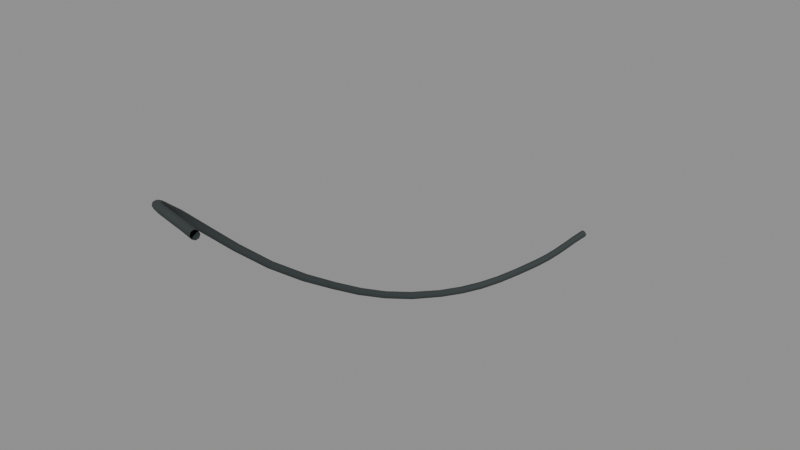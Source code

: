 # Source: model.blend  (saved by Blender 5.2.45; exported with 4.5.12 LTS)
import bpy
from mathutils import Matrix  # noqa: F401  (used for matrix-valued properties, if any)

bpy.ops.wm.read_factory_settings(use_empty=True)
scene = bpy.context.scene
scene.name = 'Scene'

# ---- materials (node trees are filled in below, after node groups)
mat_loft_cable = bpy.data.materials.new('loft_cable')
mat_loft_cable.diffuse_color = (0.03434, 0.04374, 0.04374, 1.0)

# ---- material node trees
mat_loft_cable.use_nodes = True; mat_loft_cable.node_tree.nodes.clear()
_N = mat_loft_cable.node_tree.nodes; _L = mat_loft_cable.node_tree.links
n0 = _N.new('ShaderNodeBsdfPrincipled'); n0.name = 'Principled BSDF'; n0.location = (-200, 100)
n0.inputs[0].default_value = (0.03434, 0.04374, 0.04374, 1.0)
n0.inputs[2].default_value = 0.86
n0.inputs[10].default_value = 0.005
n1 = _N.new('ShaderNodeOutputMaterial'); n1.name = 'Material Output'; n1.location = (200, 100)
_L.new(n0.outputs[0], n1.inputs[0])
n1.is_active_output = True

# ---- meshes
me_cable_resting_against_west_wall = bpy.data.meshes.new('Cable resting against west wall')
me_cable_resting_against_west_wall.from_pydata([(-0.007136, -0.009971, 2.282), (-0.003116, 0.001402, 2.287), (0.00273, 0.01195, 2.282), (0.006976, 0.0155, 2.27), (0.007136, 0.009971, 2.258), (0.003116, -0.001402, 2.253), (-0.00273, -0.01195, 2.258), (-0.006976, -0.0155, 2.27), (-0.09765, 0.02341, 2.268), (-0.09441, 0.03509, 2.273), (-0.09018, 0.04626, 2.267), (-0.08744, 0.05039, 2.255), (-0.08779, 0.04506, 2.243), (-0.09103, 0.03338, 2.239), (-0.09526, 0.02221, 2.244), (-0.098, 0.01808, 2.256), (-0.1861, 0.04832, 2.261), (-0.1831, 0.06006, 2.265), (-0.1792, 0.07135, 2.26), (-0.1768, 0.07559, 2.248), (-0.1773, 0.07029, 2.236), (-0.1804, 0.05856, 2.232), (-0.1842, 0.04727, 2.237), (-0.1866, 0.04303, 2.249), (-0.2707, 0.07496, 2.252), (-0.267, 0.08645, 2.256), (-0.2617, 0.09725, 2.251), (-0.258, 0.101, 2.24), (-0.258, 0.09557, 2.228), (-0.2617, 0.08408, 2.223), (-0.267, 0.07328, 2.228), (-0.2707, 0.06951, 2.24), (-0.3483, 0.1139, 2.231), (-0.3431, 0.1247, 2.236), (-0.335, 0.1339, 2.232), (-0.3286, 0.1363, 2.221), (-0.3277, 0.1304, 2.209), (-0.3329, 0.1196, 2.204), (-0.341, 0.1103, 2.208), (-0.3474, 0.108, 2.219), (-0.414, 0.1753, 2.188), (-0.4077, 0.1849, 2.194), (-0.3968, 0.1916, 2.192), (-0.3878, 0.1916, 2.183), (-0.386, 0.1847, 2.172), (-0.3923, 0.1751, 2.166), (-0.4032, 0.1684, 2.168), (-0.4122, 0.1684, 2.177), (-0.4886, 0.3121, 2.076), (-0.4816, 0.3206, 2.083), (-0.4692, 0.3245, 2.083), (-0.4587, 0.3217, 2.076), (-0.4562, 0.3137, 2.066), (-0.4632, 0.3052, 2.059), (-0.4756, 0.3013, 2.059), (-0.4861, 0.3041, 2.066), (-0.5026, 0.4378, 1.957), (-0.4955, 0.4451, 1.965), (-0.4827, 0.4467, 1.968), (-0.4719, 0.4415, 1.963), (-0.4693, 0.4327, 1.953), (-0.4764, 0.4253, 1.945), (-0.4892, 0.4237, 1.943), (-0.5, 0.4289, 1.948), (-0.4797, 0.5623, 1.837), (-0.4727, 0.5688, 1.846), (-0.4601, 0.5691, 1.849), (-0.4494, 0.5629, 1.845), (-0.4468, 0.5539, 1.836), (-0.4538, 0.5474, 1.827), (-0.4664, 0.5471, 1.824), (-0.4771, 0.5533, 1.828), (-0.4435, 0.6967, 1.717), (-0.4366, 0.7027, 1.727), (-0.4241, 0.7028, 1.73), (-0.4133, 0.697, 1.726), (-0.4106, 0.6886, 1.716), (-0.4175, 0.6826, 1.707), (-0.43, 0.6825, 1.704), (-0.4408, 0.6884, 1.708), (-0.4167, 0.8532, 1.601), (-0.4098, 0.8588, 1.611), (-0.3972, 0.8593, 1.614), (-0.3862, 0.8544, 1.609), (-0.3833, 0.8468, 1.599), (-0.3902, 0.8412, 1.589), (-0.4028, 0.8407, 1.586), (-0.4138, 0.8456, 1.591), (-0.4008, 1.006, 1.501), (-0.394, 1.011, 1.511), (-0.3814, 1.012, 1.514), (-0.3704, 1.007, 1.509), (-0.3674, 1.0, 1.499), (-0.3743, 0.995, 1.489), (-0.3869, 0.9945, 1.486), (-0.3979, 0.9991, 1.491), (-0.3812, 1.146, 1.417), (-0.3745, 1.15, 1.428), (-0.362, 1.15, 1.431), (-0.351, 1.146, 1.426), (-0.348, 1.139, 1.415), (-0.3547, 1.134, 1.405), (-0.3672, 1.134, 1.401), (-0.3782, 1.139, 1.407), (-0.3576, 1.283, 1.347), (-0.3511, 1.287, 1.357), (-0.3386, 1.287, 1.361), (-0.3276, 1.282, 1.356), (-0.3244, 1.276, 1.344), (-0.331, 1.273, 1.334), (-0.3435, 1.273, 1.33), (-0.3545, 1.278, 1.335), (-0.3296, 1.432, 1.286), (-0.3232, 1.435, 1.297), (-0.3108, 1.434, 1.3), (-0.2997, 1.43, 1.295), (-0.2964, 1.425, 1.283), (-0.3028, 1.422, 1.272), (-0.3152, 1.423, 1.268), (-0.3262, 1.427, 1.274), (-0.2966, 1.604, 1.231), (-0.2904, 1.605, 1.242), (-0.2781, 1.604, 1.246), (-0.2669, 1.6, 1.241), (-0.2634, 1.596, 1.229), (-0.2696, 1.595, 1.218), (-0.2819, 1.596, 1.214), (-0.2931, 1.6, 1.219), (-0.2705, 1.731, 1.201), (-0.2645, 1.732, 1.213), (-0.2523, 1.73, 1.217), (-0.2411, 1.726, 1.211), (-0.2374, 1.723, 1.199), (-0.2434, 1.723, 1.188), (-0.2556, 1.724, 1.183), (-0.2668, 1.728, 1.189), (-0.2443, 1.845, 1.185), (-0.2385, 1.845, 1.197), (-0.2265, 1.843, 1.201), (-0.2152, 1.84, 1.195), (-0.2113, 1.838, 1.183), (-0.2171, 1.838, 1.171), (-0.2291, 1.84, 1.167), (-0.2404, 1.843, 1.173), (-0.2182, 1.956, 1.179), (-0.2126, 1.955, 1.19), (-0.2006, 1.952, 1.195), (-0.1892, 1.95, 1.189), (-0.1851, 1.948, 1.177), (-0.1907, 1.949, 1.165), (-0.2028, 1.952, 1.161), (-0.2141, 1.955, 1.166), (-0.1923, 2.072, 1.179), (-0.1868, 2.071, 1.19), (-0.1747, 2.068, 1.195), (-0.1633, 2.066, 1.189), (-0.1591, 2.065, 1.177), (-0.1646, 2.066, 1.165), (-0.1766, 2.069, 1.161), (-0.1881, 2.071, 1.166), (-0.1667, 2.203, 1.181), (-0.1612, 2.202, 1.193), (-0.1491, 2.199, 1.197), (-0.1376, 2.197, 1.191), (-0.1333, 2.197, 1.179), (-0.1388, 2.198, 1.167), (-0.1509, 2.201, 1.163), (-0.1624, 2.203, 1.169), (-0.154, 2.278, 1.184), (-0.1486, 2.277, 1.196), (-0.1365, 2.274, 1.2), (-0.1248, 2.273, 1.195), (-0.1205, 2.273, 1.183), (-0.1259, 2.275, 1.171), (-0.138, 2.277, 1.167), (-0.1496, 2.279, 1.172), (-0.1442, 2.345, 1.191), (-0.1389, 2.343, 1.203), (-0.1268, 2.341, 1.207), (-0.1151, 2.34, 1.202), (-0.1106, 2.341, 1.19), (-0.116, 2.343, 1.178), (-0.1281, 2.345, 1.174), (-0.1398, 2.346, 1.179), (-0.1358, 2.409, 1.201), (-0.1305, 2.407, 1.212), (-0.1184, 2.405, 1.217), (-0.1066, 2.404, 1.211), (-0.1021, 2.405, 1.199), (-0.1075, 2.408, 1.187), (-0.1196, 2.41, 1.183), (-0.1313, 2.41, 1.189), (-0.1272, 2.476, 1.211), (-0.1218, 2.474, 1.223), (-0.1097, 2.472, 1.227), (-0.098, 2.471, 1.221), (-0.09349, 2.472, 1.209), (-0.09886, 2.475, 1.198), (-0.1109, 2.477, 1.193), (-0.1227, 2.477, 1.199), (-0.1168, 2.552, 1.221), (-0.1114, 2.55, 1.233), (-0.09933, 2.548, 1.237), (-0.08763, 2.547, 1.231), (-0.08318, 2.548, 1.219), (-0.08858, 2.55, 1.207), (-0.1007, 2.552, 1.203), (-0.1124, 2.553, 1.209)], [], [(0, 8, 15, 7), (1, 9, 8, 0), (2, 10, 9, 1), (3, 11, 10, 2), (4, 12, 11, 3), (5, 13, 12, 4), (6, 14, 13, 5), (7, 15, 14, 6), (8, 16, 23, 15), (9, 17, 16, 8), (10, 18, 17, 9), (11, 19, 18, 10), (12, 20, 19, 11), (13, 21, 20, 12), (14, 22, 21, 13), (15, 23, 22, 14), (16, 24, 31, 23), (17, 25, 24, 16), (18, 26, 25, 17), (19, 27, 26, 18), (20, 28, 27, 19), (21, 29, 28, 20), (22, 30, 29, 21), (23, 31, 30, 22), (24, 32, 39, 31), (25, 33, 32, 24), (26, 34, 33, 25), (27, 35, 34, 26), (28, 36, 35, 27), (29, 37, 36, 28), (30, 38, 37, 29), (31, 39, 38, 30), (32, 40, 47, 39), (33, 41, 40, 32), (34, 42, 41, 33), (35, 43, 42, 34), (36, 44, 43, 35), (37, 45, 44, 36), (38, 46, 45, 37), (39, 47, 46, 38), (40, 48, 55, 47), (41, 49, 48, 40), (42, 50, 49, 41), (43, 51, 50, 42), (44, 52, 51, 43), (45, 53, 52, 44), (46, 54, 53, 45), (47, 55, 54, 46), (48, 56, 63, 55), (49, 57, 56, 48), (50, 58, 57, 49), (51, 59, 58, 50), (52, 60, 59, 51), (53, 61, 60, 52), (54, 62, 61, 53), (55, 63, 62, 54), (56, 64, 71, 63), (57, 65, 64, 56), (58, 66, 65, 57), (59, 67, 66, 58), (60, 68, 67, 59), (61, 69, 68, 60), (62, 70, 69, 61), (63, 71, 70, 62), (64, 72, 79, 71), (65, 73, 72, 64), (66, 74, 73, 65), (67, 75, 74, 66), (68, 76, 75, 67), (69, 77, 76, 68), (70, 78, 77, 69), (71, 79, 78, 70), (72, 80, 87, 79), (73, 81, 80, 72), (74, 82, 81, 73), (75, 83, 82, 74), (76, 84, 83, 75), (77, 85, 84, 76), (78, 86, 85, 77), (79, 87, 86, 78), (80, 88, 95, 87), (81, 89, 88, 80), (82, 90, 89, 81), (83, 91, 90, 82), (84, 92, 91, 83), (85, 93, 92, 84), (86, 94, 93, 85), (87, 95, 94, 86), (88, 96, 103, 95), (89, 97, 96, 88), (90, 98, 97, 89), (91, 99, 98, 90), (92, 100, 99, 91), (93, 101, 100, 92), (94, 102, 101, 93), (95, 103, 102, 94), (96, 104, 111, 103), (97, 105, 104, 96), (98, 106, 105, 97), (99, 107, 106, 98), (100, 108, 107, 99), (101, 109, 108, 100), (102, 110, 109, 101), (103, 111, 110, 102), (104, 112, 119, 111), (105, 113, 112, 104), (106, 114, 113, 105), (107, 115, 114, 106), (108, 116, 115, 107), (109, 117, 116, 108), (110, 118, 117, 109), (111, 119, 118, 110), (112, 120, 127, 119), (113, 121, 120, 112), (114, 122, 121, 113), (115, 123, 122, 114), (116, 124, 123, 115), (117, 125, 124, 116), (118, 126, 125, 117), (119, 127, 126, 118), (120, 128, 135, 127), (121, 129, 128, 120), (122, 130, 129, 121), (123, 131, 130, 122), (124, 132, 131, 123), (125, 133, 132, 124), (126, 134, 133, 125), (127, 135, 134, 126), (128, 136, 143, 135), (129, 137, 136, 128), (130, 138, 137, 129), (131, 139, 138, 130), (132, 140, 139, 131), (133, 141, 140, 132), (134, 142, 141, 133), (135, 143, 142, 134), (136, 144, 151, 143), (137, 145, 144, 136), (138, 146, 145, 137), (139, 147, 146, 138), (140, 148, 147, 139), (141, 149, 148, 140), (142, 150, 149, 141), (143, 151, 150, 142), (144, 152, 159, 151), (145, 153, 152, 144), (146, 154, 153, 145), (147, 155, 154, 146), (148, 156, 155, 147), (149, 157, 156, 148), (150, 158, 157, 149), (151, 159, 158, 150), (152, 160, 167, 159), (153, 161, 160, 152), (154, 162, 161, 153), (155, 163, 162, 154), (156, 164, 163, 155), (157, 165, 164, 156), (158, 166, 165, 157), (159, 167, 166, 158), (160, 168, 175, 167), (161, 169, 168, 160), (162, 170, 169, 161), (163, 171, 170, 162), (164, 172, 171, 163), (165, 173, 172, 164), (166, 174, 173, 165), (167, 175, 174, 166), (168, 176, 183, 175), (169, 177, 176, 168), (170, 178, 177, 169), (171, 179, 178, 170), (172, 180, 179, 171), (173, 181, 180, 172), (174, 182, 181, 173), (175, 183, 182, 174), (176, 184, 191, 183), (177, 185, 184, 176), (178, 186, 185, 177), (179, 187, 186, 178), (180, 188, 187, 179), (181, 189, 188, 180), (182, 190, 189, 181), (183, 191, 190, 182), (184, 192, 199, 191), (185, 193, 192, 184), (186, 194, 193, 185), (187, 195, 194, 186), (188, 196, 195, 187), (189, 197, 196, 188), (190, 198, 197, 189), (191, 199, 198, 190), (192, 200, 207, 199), (193, 201, 200, 192), (194, 202, 201, 193), (195, 203, 202, 194), (196, 204, 203, 195), (197, 205, 204, 196), (198, 206, 205, 197), (199, 207, 206, 198)])
me_cable_resting_against_west_wall.polygons.foreach_set('use_smooth', [True] * 200)
_uv = me_cable_resting_against_west_wall.uv_layers.new(name='UVMap')
_uv.uv.foreach_set('vector', [0.0, 1.0, 0.04, 1.0, 0.04, 0.875, 0.0, 0.875, 0.0, 0.125, 0.04, 0.125, 0.04, 0.0, 0.0, 0.0, 0.0, 0.25, 0.04, 0.25, 0.04, 0.125, 0.0, 0.125, 0.0, 0.375, 0.04, 0.375, 0.04, 0.25, 0.0, 0.25, 0.0, 0.5, 0.04, 0.5, 0.04, 0.375, 0.0, 0.375, 0.0, 0.625, 0.04, 0.625, 0.04, 0.5, 0.0, 0.5, 0.0, 0.75, 0.04, 0.75, 0.04, 0.625, 0.0, 0.625, 0.0, 0.875, 0.04, 0.875, 0.04, 0.75, 0.0, 0.75, 0.04, 1.0, 0.08, 1.0, 0.08, 0.875, 0.04, 0.875, 0.04, 0.125, 0.08, 0.125, 0.08, 0.0, 0.04, 0.0, 0.04, 0.25, 0.08, 0.25, 0.08, 0.125, 0.04, 0.125, 0.04, 0.375, 0.08, 0.375, 0.08, 0.25, 0.04, 0.25, 0.04, 0.5, 0.08, 0.5, 0.08, 0.375, 0.04, 0.375, 0.04, 0.625, 0.08, 0.625, 0.08, 0.5, 0.04, 0.5, 0.04, 0.75, 0.08, 0.75, 0.08, 0.625, 0.04, 0.625, 0.04, 0.875, 0.08, 0.875, 0.08, 0.75, 0.04, 0.75, 0.08, 1.0, 0.12, 1.0, 0.12, 0.875, 0.08, 0.875, 0.08, 0.125, 0.12, 0.125, 0.12, 0.0, 0.08, 0.0, 0.08, 0.25, 0.12, 0.25, 0.12, 0.125, 0.08, 0.125, 0.08, 0.375, 0.12, 0.375, 0.12, 0.25, 0.08, 0.25, 0.08, 0.5, 0.12, 0.5, 0.12, 0.375, 0.08, 0.375, 0.08, 0.625, 0.12, 0.625, 0.12, 0.5, 0.08, 0.5, 0.08, 0.75, 0.12, 0.75, 0.12, 0.625, 0.08, 0.625, 0.08, 0.875, 0.12, 0.875, 0.12, 0.75, 0.08, 0.75, 0.12, 1.0, 0.16, 1.0, 0.16, 0.875, 0.12, 0.875, 0.12, 0.125, 0.16, 0.125, 0.16, 0.0, 0.12, 0.0, 0.12, 0.25, 0.16, 0.25, 0.16, 0.125, 0.12, 0.125, 0.12, 0.375, 0.16, 0.375, 0.16, 0.25, 0.12, 0.25, 0.12, 0.5, 0.16, 0.5, 0.16, 0.375, 0.12, 0.375, 0.12, 0.625, 0.16, 0.625, 0.16, 0.5, 0.12, 0.5, 0.12, 0.75, 0.16, 0.75, 0.16, 0.625, 0.12, 0.625, 0.12, 0.875, 0.16, 0.875, 0.16, 0.75, 0.12, 0.75, 0.16, 1.0, 0.2, 1.0, 0.2, 0.875, 0.16, 0.875, 0.16, 0.125, 0.2, 0.125, 0.2, 0.0, 0.16, 0.0, 0.16, 0.25, 0.2, 0.25, 0.2, 0.125, 0.16, 0.125, 0.16, 0.375, 0.2, 0.375, 0.2, 0.25, 0.16, 0.25, 0.16, 0.5, 0.2, 0.5, 0.2, 0.375, 0.16, 0.375, 0.16, 0.625, 0.2, 0.625, 0.2, 0.5, 0.16, 0.5, 0.16, 0.75, 0.2, 0.75, 0.2, 0.625, 0.16, 0.625, 0.16, 0.875, 0.2, 0.875, 0.2, 0.75, 0.16, 0.75, 0.2, 1.0, 0.24, 1.0, 0.24, 0.875, 0.2, 0.875, 0.2, 0.125, 0.24, 0.125, 0.24, 0.0, 0.2, 0.0, 0.2, 0.25, 0.24, 0.25, 0.24, 0.125, 0.2, 0.125, 0.2, 0.375, 0.24, 0.375, 0.24, 0.25, 0.2, 0.25, 0.2, 0.5, 0.24, 0.5, 0.24, 0.375, 0.2, 0.375, 0.2, 0.625, 0.24, 0.625, 0.24, 0.5, 0.2, 0.5, 0.2, 0.75, 0.24, 0.75, 0.24, 0.625, 0.2, 0.625, 0.2, 0.875, 0.24, 0.875, 0.24, 0.75, 0.2, 0.75, 0.24, 1.0, 0.28, 1.0, 0.28, 0.875, 0.24, 0.875, 0.24, 0.125, 0.28, 0.125, 0.28, 0.0, 0.24, 0.0, 0.24, 0.25, 0.28, 0.25, 0.28, 0.125, 0.24, 0.125, 0.24, 0.375, 0.28, 0.375, 0.28, 0.25, 0.24, 0.25, 0.24, 0.5, 0.28, 0.5, 0.28, 0.375, 0.24, 0.375, 0.24, 0.625, 0.28, 0.625, 0.28, 0.5, 0.24, 0.5, 0.24, 0.75, 0.28, 0.75, 0.28, 0.625, 0.24, 0.625, 0.24, 0.875, 0.28, 0.875, 0.28, 0.75, 0.24, 0.75, 0.28, 1.0, 0.32, 1.0, 0.32, 0.875, 0.28, 0.875, 0.28, 0.125, 0.32, 0.125, 0.32, 0.0, 0.28, 0.0, 0.28, 0.25, 0.32, 0.25, 0.32, 0.125, 0.28, 0.125, 0.28, 0.375, 0.32, 0.375, 0.32, 0.25, 0.28, 0.25, 0.28, 0.5, 0.32, 0.5, 0.32, 0.375, 0.28, 0.375, 0.28, 0.625, 0.32, 0.625, 0.32, 0.5, 0.28, 0.5, 0.28, 0.75, 0.32, 0.75, 0.32, 0.625, 0.28, 0.625, 0.28, 0.875, 0.32, 0.875, 0.32, 0.75, 0.28, 0.75, 0.32, 1.0, 0.36, 1.0, 0.36, 0.875, 0.32, 0.875, 0.32, 0.125, 0.36, 0.125, 0.36, 0.0, 0.32, 0.0, 0.32, 0.25, 0.36, 0.25, 0.36, 0.125, 0.32, 0.125, 0.32, 0.375, 0.36, 0.375, 0.36, 0.25, 0.32, 0.25, 0.32, 0.5, 0.36, 0.5, 0.36, 0.375, 0.32, 0.375, 0.32, 0.625, 0.36, 0.625, 0.36, 0.5, 0.32, 0.5, 0.32, 0.75, 0.36, 0.75, 0.36, 0.625, 0.32, 0.625, 0.32, 0.875, 0.36, 0.875, 0.36, 0.75, 0.32, 0.75, 0.36, 1.0, 0.4, 1.0, 0.4, 0.875, 0.36, 0.875, 0.36, 0.125, 0.4, 0.125, 0.4, 0.0, 0.36, 0.0, 0.36, 0.25, 0.4, 0.25, 0.4, 0.125, 0.36, 0.125, 0.36, 0.375, 0.4, 0.375, 0.4, 0.25, 0.36, 0.25, 0.36, 0.5, 0.4, 0.5, 0.4, 0.375, 0.36, 0.375, 0.36, 0.625, 0.4, 0.625, 0.4, 0.5, 0.36, 0.5, 0.36, 0.75, 0.4, 0.75, 0.4, 0.625, 0.36, 0.625, 0.36, 0.875, 0.4, 0.875, 0.4, 0.75, 0.36, 0.75, 0.4, 1.0, 0.44, 1.0, 0.44, 0.875, 0.4, 0.875, 0.4, 0.125, 0.44, 0.125, 0.44, 0.0, 0.4, 0.0, 0.4, 0.25, 0.44, 0.25, 0.44, 0.125, 0.4, 0.125, 0.4, 0.375, 0.44, 0.375, 0.44, 0.25, 0.4, 0.25, 0.4, 0.5, 0.44, 0.5, 0.44, 0.375, 0.4, 0.375, 0.4, 0.625, 0.44, 0.625, 0.44, 0.5, 0.4, 0.5, 0.4, 0.75, 0.44, 0.75, 0.44, 0.625, 0.4, 0.625, 0.4, 0.875, 0.44, 0.875, 0.44, 0.75, 0.4, 0.75, 0.44, 1.0, 0.48, 1.0, 0.48, 0.875, 0.44, 0.875, 0.44, 0.125, 0.48, 0.125, 0.48, 0.0, 0.44, 0.0, 0.44, 0.25, 0.48, 0.25, 0.48, 0.125, 0.44, 0.125, 0.44, 0.375, 0.48, 0.375, 0.48, 0.25, 0.44, 0.25, 0.44, 0.5, 0.48, 0.5, 0.48, 0.375, 0.44, 0.375, 0.44, 0.625, 0.48, 0.625, 0.48, 0.5, 0.44, 0.5, 0.44, 0.75, 0.48, 0.75, 0.48, 0.625, 0.44, 0.625, 0.44, 0.875, 0.48, 0.875, 0.48, 0.75, 0.44, 0.75, 0.48, 1.0, 0.52, 1.0, 0.52, 0.875, 0.48, 0.875, 0.48, 0.125, 0.52, 0.125, 0.52, 0.0, 0.48, 0.0, 0.48, 0.25, 0.52, 0.25, 0.52, 0.125, 0.48, 0.125, 0.48, 0.375, 0.52, 0.375, 0.52, 0.25, 0.48, 0.25, 0.48, 0.5, 0.52, 0.5, 0.52, 0.375, 0.48, 0.375, 0.48, 0.625, 0.52, 0.625, 0.52, 0.5, 0.48, 0.5, 0.48, 0.75, 0.52, 0.75, 0.52, 0.625, 0.48, 0.625, 0.48, 0.875, 0.52, 0.875, 0.52, 0.75, 0.48, 0.75, 0.52, 1.0, 0.56, 1.0, 0.56, 0.875, 0.52, 0.875, 0.52, 0.125, 0.56, 0.125, 0.56, 0.0, 0.52, 0.0, 0.52, 0.25, 0.56, 0.25, 0.56, 0.125, 0.52, 0.125, 0.52, 0.375, 0.56, 0.375, 0.56, 0.25, 0.52, 0.25, 0.52, 0.5, 0.56, 0.5, 0.56, 0.375, 0.52, 0.375, 0.52, 0.625, 0.56, 0.625, 0.56, 0.5, 0.52, 0.5, 0.52, 0.75, 0.56, 0.75, 0.56, 0.625, 0.52, 0.625, 0.52, 0.875, 0.56, 0.875, 0.56, 0.75, 0.52, 0.75, 0.56, 1.0, 0.6, 1.0, 0.6, 0.875, 0.56, 0.875, 0.56, 0.125, 0.6, 0.125, 0.6, 0.0, 0.56, 0.0, 0.56, 0.25, 0.6, 0.25, 0.6, 0.125, 0.56, 0.125, 0.56, 0.375, 0.6, 0.375, 0.6, 0.25, 0.56, 0.25, 0.56, 0.5, 0.6, 0.5, 0.6, 0.375, 0.56, 0.375, 0.56, 0.625, 0.6, 0.625, 0.6, 0.5, 0.56, 0.5, 0.56, 0.75, 0.6, 0.75, 0.6, 0.625, 0.56, 0.625, 0.56, 0.875, 0.6, 0.875, 0.6, 0.75, 0.56, 0.75, 0.6, 1.0, 0.64, 1.0, 0.64, 0.875, 0.6, 0.875, 0.6, 0.125, 0.64, 0.125, 0.64, 0.0, 0.6, 0.0, 0.6, 0.25, 0.64, 0.25, 0.64, 0.125, 0.6, 0.125, 0.6, 0.375, 0.64, 0.375, 0.64, 0.25, 0.6, 0.25, 0.6, 0.5, 0.64, 0.5, 0.64, 0.375, 0.6, 0.375, 0.6, 0.625, 0.64, 0.625, 0.64, 0.5, 0.6, 0.5, 0.6, 0.75, 0.64, 0.75, 0.64, 0.625, 0.6, 0.625, 0.6, 0.875, 0.64, 0.875, 0.64, 0.75, 0.6, 0.75, 0.64, 1.0, 0.68, 1.0, 0.68, 0.875, 0.64, 0.875, 0.64, 0.125, 0.68, 0.125, 0.68, 0.0, 0.64, 0.0, 0.64, 0.25, 0.68, 0.25, 0.68, 0.125, 0.64, 0.125, 0.64, 0.375, 0.68, 0.375, 0.68, 0.25, 0.64, 0.25, 0.64, 0.5, 0.68, 0.5, 0.68, 0.375, 0.64, 0.375, 0.64, 0.625, 0.68, 0.625, 0.68, 0.5, 0.64, 0.5, 0.64, 0.75, 0.68, 0.75, 0.68, 0.625, 0.64, 0.625, 0.64, 0.875, 0.68, 0.875, 0.68, 0.75, 0.64, 0.75, 0.68, 1.0, 0.72, 1.0, 0.72, 0.875, 0.68, 0.875, 0.68, 0.125, 0.72, 0.125, 0.72, 0.0, 0.68, 0.0, 0.68, 0.25, 0.72, 0.25, 0.72, 0.125, 0.68, 0.125, 0.68, 0.375, 0.72, 0.375, 0.72, 0.25, 0.68, 0.25, 0.68, 0.5, 0.72, 0.5, 0.72, 0.375, 0.68, 0.375, 0.68, 0.625, 0.72, 0.625, 0.72, 0.5, 0.68, 0.5, 0.68, 0.75, 0.72, 0.75, 0.72, 0.625, 0.68, 0.625, 0.68, 0.875, 0.72, 0.875, 0.72, 0.75, 0.68, 0.75, 0.72, 1.0, 0.76, 1.0, 0.76, 0.875, 0.72, 0.875, 0.72, 0.125, 0.76, 0.125, 0.76, 0.0, 0.72, 0.0, 0.72, 0.25, 0.76, 0.25, 0.76, 0.125, 0.72, 0.125, 0.72, 0.375, 0.76, 0.375, 0.76, 0.25, 0.72, 0.25, 0.72, 0.5, 0.76, 0.5, 0.76, 0.375, 0.72, 0.375, 0.72, 0.625, 0.76, 0.625, 0.76, 0.5, 0.72, 0.5, 0.72, 0.75, 0.76, 0.75, 0.76, 0.625, 0.72, 0.625, 0.72, 0.875, 0.76, 0.875, 0.76, 0.75, 0.72, 0.75, 0.76, 1.0, 0.8, 1.0, 0.8, 0.875, 0.76, 0.875, 0.76, 0.125, 0.8, 0.125, 0.8, 0.0, 0.76, 0.0, 0.76, 0.25, 0.8, 0.25, 0.8, 0.125, 0.76, 0.125, 0.76, 0.375, 0.8, 0.375, 0.8, 0.25, 0.76, 0.25, 0.76, 0.5, 0.8, 0.5, 0.8, 0.375, 0.76, 0.375, 0.76, 0.625, 0.8, 0.625, 0.8, 0.5, 0.76, 0.5, 0.76, 0.75, 0.8, 0.75, 0.8, 0.625, 0.76, 0.625, 0.76, 0.875, 0.8, 0.875, 0.8, 0.75, 0.76, 0.75, 0.8, 1.0, 0.84, 1.0, 0.84, 0.875, 0.8, 0.875, 0.8, 0.125, 0.84, 0.125, 0.84, 0.0, 0.8, 0.0, 0.8, 0.25, 0.84, 0.25, 0.84, 0.125, 0.8, 0.125, 0.8, 0.375, 0.84, 0.375, 0.84, 0.25, 0.8, 0.25, 0.8, 0.5, 0.84, 0.5, 0.84, 0.375, 0.8, 0.375, 0.8, 0.625, 0.84, 0.625, 0.84, 0.5, 0.8, 0.5, 0.8, 0.75, 0.84, 0.75, 0.84, 0.625, 0.8, 0.625, 0.8, 0.875, 0.84, 0.875, 0.84, 0.75, 0.8, 0.75, 0.84, 1.0, 0.88, 1.0, 0.88, 0.875, 0.84, 0.875, 0.84, 0.125, 0.88, 0.125, 0.88, 0.0, 0.84, 0.0, 0.84, 0.25, 0.88, 0.25, 0.88, 0.125, 0.84, 0.125, 0.84, 0.375, 0.88, 0.375, 0.88, 0.25, 0.84, 0.25, 0.84, 0.5, 0.88, 0.5, 0.88, 0.375, 0.84, 0.375, 0.84, 0.625, 0.88, 0.625, 0.88, 0.5, 0.84, 0.5, 0.84, 0.75, 0.88, 0.75, 0.88, 0.625, 0.84, 0.625, 0.84, 0.875, 0.88, 0.875, 0.88, 0.75, 0.84, 0.75, 0.88, 1.0, 0.92, 1.0, 0.92, 0.875, 0.88, 0.875, 0.88, 0.125, 0.92, 0.125, 0.92, 0.0, 0.88, 0.0, 0.88, 0.25, 0.92, 0.25, 0.92, 0.125, 0.88, 0.125, 0.88, 0.375, 0.92, 0.375, 0.92, 0.25, 0.88, 0.25, 0.88, 0.5, 0.92, 0.5, 0.92, 0.375, 0.88, 0.375, 0.88, 0.625, 0.92, 0.625, 0.92, 0.5, 0.88, 0.5, 0.88, 0.75, 0.92, 0.75, 0.92, 0.625, 0.88, 0.625, 0.88, 0.875, 0.92, 0.875, 0.92, 0.75, 0.88, 0.75, 0.92, 1.0, 0.96, 1.0, 0.96, 0.875, 0.92, 0.875, 0.92, 0.125, 0.96, 0.125, 0.96, 0.0, 0.92, 0.0, 0.92, 0.25, 0.96, 0.25, 0.96, 0.125, 0.92, 0.125, 0.92, 0.375, 0.96, 0.375, 0.96, 0.25, 0.92, 0.25, 0.92, 0.5, 0.96, 0.5, 0.96, 0.375, 0.92, 0.375, 0.92, 0.625, 0.96, 0.625, 0.96, 0.5, 0.92, 0.5, 0.92, 0.75, 0.96, 0.75, 0.96, 0.625, 0.92, 0.625, 0.92, 0.875, 0.96, 0.875, 0.96, 0.75, 0.92, 0.75, 0.96, 1.0, 1.0, 1.0, 1.0, 0.875, 0.96, 0.875, 0.96, 0.125, 1.0, 0.125, 1.0, 0.0, 0.96, 0.0, 0.96, 0.25, 1.0, 0.25, 1.0, 0.125, 0.96, 0.125, 0.96, 0.375, 1.0, 0.375, 1.0, 0.25, 0.96, 0.25, 0.96, 0.5, 1.0, 0.5, 1.0, 0.375, 0.96, 0.375, 0.96, 0.625, 1.0, 0.625, 1.0, 0.5, 0.96, 0.5, 0.96, 0.75, 1.0, 0.75, 1.0, 0.625, 0.96, 0.625, 0.96, 0.875, 1.0, 0.875, 1.0, 0.75, 0.96, 0.75])
me_cable_resting_against_west_wall.materials.append(mat_loft_cable)
me_cable_resting_against_west_wall.auto_texspace = False
me_cable_resting_against_west_wall.update()

# ---- objects
ob_loft_cable = bpy.data.objects.new('loft_cable', None)
ob_cable_resting_against_west_wall = bpy.data.objects.new('Cable resting against west wall', me_cable_resting_against_west_wall)

# ---- transforms, parenting, visibility, modifiers, constraints
ob_loft_cable.location = (0.0, 0.0, 0.0)
ob_cable_resting_against_west_wall.parent = ob_loft_cable
ob_cable_resting_against_west_wall.location = (0.0, 0.0, 0.0)

# ---- collection membership
scene.collection.objects.link(ob_loft_cable)
scene.collection.objects.link(ob_cable_resting_against_west_wall)

# ---- scene / render settings (as saved in the file)
scene.frame_start = 1; scene.frame_end = 250; scene.frame_set(1)
scene.render.engine = 'BLENDER_EEVEE_NEXT'
scene.render.bake_bias = 0.0
scene.render.bake_samples = 0
scene.render.compositor_device = 'GPU'
scene.eevee.use_volume_custom_range = False
scene.eevee.fast_gi_thickness_near = 0.1
scene.eevee.fast_gi_thickness_far = 0.0
scene.eevee.ray_tracing_options.screen_trace_thickness = 0.1
bpy.context.view_layer.update()

# ---- added for rendering (the .blend has no active camera and no usable light): camera, sun + grey world if the file has none
cam_auto = bpy.data.cameras.new('AutoCamera')
cam_auto.lens = 50.0
cam_auto.sensor_width = 36.0
cam_auto.clip_end = 1000.0
ob_auto_camera = bpy.data.objects.new('AutoCamera', cam_auto)
scene.collection.objects.link(ob_auto_camera)
ob_auto_camera.location = (2.38957, -1.89601, 3.83352)
ob_auto_camera.rotation_euler = (1.09748, -7.21219e-08, 0.694738)
scene.camera = ob_auto_camera
light_auto_sun = bpy.data.lights.new('AutoSun', 'SUN')
light_auto_sun.energy = 3.0
light_auto_sun.angle = 0.0523599
ob_auto_sun = bpy.data.objects.new('AutoSun', light_auto_sun)
scene.collection.objects.link(ob_auto_sun)
ob_auto_sun.rotation_euler = (0.872665, 0.174533, 0.523599)
if scene.world is None:
    world_auto = bpy.data.worlds.new('AutoWorld')
    world_auto.color = (0.3, 0.3, 0.3)
    scene.world = world_auto
bpy.context.view_layer.update()
